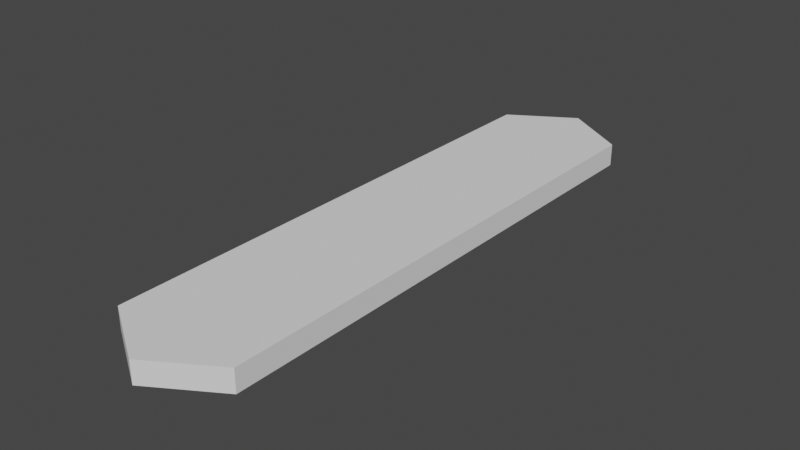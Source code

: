 # Source: Segment.blend  (saved by Blender 2.83.19; exported with 4.5.12 LTS)
import bpy
from mathutils import Matrix  # noqa: F401  (used for matrix-valued properties, if any)

bpy.ops.wm.read_factory_settings(use_empty=True)
scene = bpy.context.scene
scene.name = 'Scene'

# ---- collections
col_collection = bpy.data.collections.new('Collection'); scene.collection.children.link(col_collection)

# ---- world
world_world = bpy.data.worlds.new('World'); scene.world = world_world
world_world.use_nodes = True; world_world.node_tree.nodes.clear()
_N = world_world.node_tree.nodes; _L = world_world.node_tree.links
n0 = _N.new('ShaderNodeOutputWorld'); n0.name = 'World Output'; n0.location = (300, 300)
n1 = _N.new('ShaderNodeBackground'); n1.name = 'Background'; n1.location = (10, 300)
n1.inputs[0].default_value = (0.05088, 0.05088, 0.05088, 1.0)
_L.new(n1.outputs[0], n0.inputs[0])
n0.is_active_output = True
world_world.color = (0.05088, 0.05088, 0.05088)
world_world.use_sun_shadow = False
world_world.sun_shadow_jitter_overblur = 0.0

# ---- meshes
me_plane = bpy.data.meshes.new('Plane')
me_plane.from_pydata([(-1.0, -3.951, 0.0), (1.0, -3.951, 0.0), (-1.0, 3.999, 0.0), (1.0, 3.999, 0.0), (0.0, -4.568, 0.0), (0.0, 4.619, 0.0), (-1.0, -3.951, 0.0), (1.0, -3.951, 0.0), (-1.0, 3.999, 0.3446), (-1.0, -3.951, 0.3446), (0.0, -4.568, 0.3446), (1.0, -3.951, 0.3446), (1.0, 3.999, 0.3446), (0.0, 4.619, 0.3446)], [], [(4, 5, 3, 1), (0, 2, 5, 4), (10, 11, 12, 13), (9, 10, 13, 8), (5, 2, 8, 13), (4, 1, 11, 10), (0, 4, 10, 9), (1, 3, 12, 11), (2, 0, 9, 8), (3, 5, 13, 12)])
_uv = me_plane.uv_layers.new(name='UVMap')
_uv.uv.foreach_set('vector', [0.5, 0.0, 0.5, 1.0, 1.0, 1.0, 1.0, 0.0, 0.0, 0.0, 0.0, 1.0, 0.5, 1.0, 0.5, 0.0, 0.5, 0.0, 1.0, 0.0, 1.0, 1.0, 0.5, 1.0, 0.0, 0.0, 0.5, 0.0, 0.5, 1.0, 0.0, 1.0, 0.5, 1.0, 0.0, 1.0, 0.0, 1.0, 0.5, 1.0, 0.5, 0.0, 1.0, 0.0, 1.0, 0.0, 0.5, 0.0, 0.0, 0.0, 0.5, 0.0, 0.5, 0.0, 0.0, 0.0, 1.0, 0.0, 1.0, 1.0, 1.0, 1.0, 1.0, 0.0, 0.0, 1.0, 0.0, 0.0, 0.0, 0.0, 0.0, 1.0, 1.0, 1.0, 0.5, 1.0, 0.5, 1.0, 1.0, 1.0])
me_plane.use_remesh_fix_poles = True
me_plane.use_remesh_preserve_attributes = False
me_plane.use_mirror_vertex_groups = False
me_plane.update()

# ---- objects
ob_segment = bpy.data.objects.new('Segment', me_plane)

# ---- transforms, parenting, visibility, modifiers, constraints
ob_segment.location = (0.0, 0.0, 0.0)
ob_segment.lineart.crease_threshold = 0.0

# ---- collection membership
col_collection.objects.link(ob_segment)

# ---- scene / render settings (as saved in the file)
scene.frame_start = 1; scene.frame_end = 250; scene.frame_set(16)
scene.render.engine = 'BLENDER_EEVEE_NEXT'
scene.cycles.use_denoising = False
scene.cycles.samples = 128
scene.cycles.sampling_pattern = 'TABULATED_SOBOL'
scene.cycles.use_adaptive_sampling = False
scene.cycles.use_light_tree = False
scene.view_settings.view_transform = 'Filmic'
bpy.context.view_layer.update()

# ---- added for rendering (the .blend has no active camera and no usable light): camera, sun
cam_auto = bpy.data.cameras.new('AutoCamera')
cam_auto.lens = 50.0
cam_auto.sensor_width = 36.0
cam_auto.clip_end = 1000.0
ob_auto_camera = bpy.data.objects.new('AutoCamera', cam_auto)
scene.collection.objects.link(ob_auto_camera)
ob_auto_camera.location = (8.70409, -10.4194, 7.1356)
ob_auto_camera.rotation_euler = (1.09748, -7.21219e-08, 0.694738)
scene.camera = ob_auto_camera
light_auto_sun = bpy.data.lights.new('AutoSun', 'SUN')
light_auto_sun.energy = 3.0
light_auto_sun.angle = 0.0523599
ob_auto_sun = bpy.data.objects.new('AutoSun', light_auto_sun)
scene.collection.objects.link(ob_auto_sun)
ob_auto_sun.rotation_euler = (0.872665, 0.174533, 0.523599)
bpy.context.view_layer.update()
